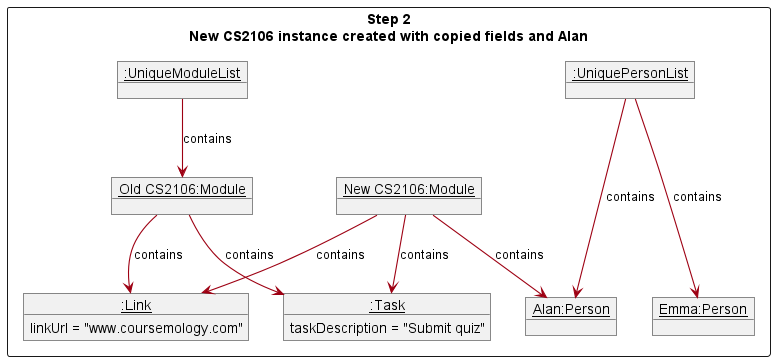

The diagram above was rendered by PlantUML. Its source (embedded in the PNG):
@startuml
'https://plantuml.com/object-diagram

!include style.puml
skinparam arrowThickness 1.1
skinparam arrowColor MODEL_COLOR
skinparam classBackgroundColor MODEL_COLOR

show members

Package "Step 2\nNew CS2106 instance created with copied fields and Alan" <<Rectangle>>{

object "<u>:UniquePersonList</u>" as persons {
}

object "<u>Alan:Person</u>" as alan {
}

object "<u>Emma:Person</u>" as emma {
}

persons ---> alan : contains
persons ---> emma : contains

object "<u>:UniqueModuleList</u>" as modules {
}

object "<u>Old CS2106:Module</u>" as cs2106 {
}

object "<u>:Task</u>" as task {
taskDescription = "Submit quiz"
}


object "<u>:Link</u>" as link {
linkUrl = "www.coursemology.com"
}

modules --> cs2106 : contains
cs2106 --> task : contains
cs2106 --> link : contains

object "<u>New CS2106:Module</u>" as cs2106num2 {
}

cs2106num2 --> task : contains
cs2106num2 --> link : contains
cs2106num2 --> alan : contains


@enduml